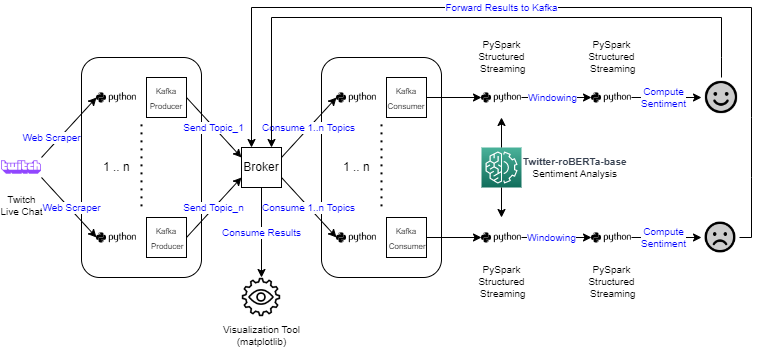

The diagram above was exported from draw.io. Its source (the exported page's mxGraphModel, read from the mxfile embedded in the PNG):
<mxGraphModel dx="2169" dy="530" grid="1" gridSize="10" guides="1" tooltips="1" connect="1" arrows="1" fold="1" page="1" pageScale="1" pageWidth="1100" pageHeight="850" math="0" shadow="0">
  <root>
    <mxCell id="0" />
    <mxCell id="1" parent="0" />
    <mxCell id="q7EfNXOZJD_HZRB9o_E7-1" value="Twitch&lt;br style=&quot;font-size: 10px;&quot;&gt;Live Chat" style="shape=image;html=1;verticalAlign=top;verticalLabelPosition=bottom;labelBackgroundColor=#ffffff;imageAspect=0;aspect=fixed;image=https://cdn2.iconfinder.com/data/icons/social-media-2285/512/1_Twitch_colored_svg-128.png;fontSize=10;" parent="1" vertex="1">
      <mxGeometry x="-1000" y="350" width="40" height="40" as="geometry" />
    </mxCell>
    <mxCell id="q7EfNXOZJD_HZRB9o_E7-12" value="Broker" style="whiteSpace=wrap;html=1;aspect=fixed;" parent="1" vertex="1">
      <mxGeometry x="-760" y="350" width="40" height="40" as="geometry" />
    </mxCell>
    <mxCell id="q7EfNXOZJD_HZRB9o_E7-13" value="&lt;div style=&quot;&quot;&gt;&lt;span style=&quot;background-color: initial;&quot;&gt;&amp;nbsp; &amp;nbsp; &amp;nbsp; 1 .. n&lt;/span&gt;&lt;/div&gt;" style="rounded=1;whiteSpace=wrap;html=1;align=left;" parent="1" vertex="1">
      <mxGeometry x="-920" y="260" width="120" height="220" as="geometry" />
    </mxCell>
    <mxCell id="q7EfNXOZJD_HZRB9o_E7-14" value="&lt;font style=&quot;font-size: 8px;&quot;&gt;Kafka Producer&lt;/font&gt;" style="whiteSpace=wrap;html=1;aspect=fixed;" parent="1" vertex="1">
      <mxGeometry x="-855" y="280" width="40" height="40" as="geometry" />
    </mxCell>
    <mxCell id="q7EfNXOZJD_HZRB9o_E7-15" value="" style="shape=image;html=1;verticalAlign=top;verticalLabelPosition=bottom;labelBackgroundColor=#ffffff;imageAspect=0;aspect=fixed;image=https://cdn4.iconfinder.com/data/icons/scripting-and-programming-languages/512/660277-Python_logo-128.png" parent="1" vertex="1">
      <mxGeometry x="-905" y="280" width="40" height="40" as="geometry" />
    </mxCell>
    <mxCell id="q7EfNXOZJD_HZRB9o_E7-16" value="&lt;font style=&quot;font-size: 8px;&quot;&gt;Kafka&lt;br&gt;&amp;nbsp;&lt;/font&gt;&lt;span style=&quot;font-size: 8px;&quot;&gt;Producer&lt;/span&gt;" style="whiteSpace=wrap;html=1;aspect=fixed;" parent="1" vertex="1">
      <mxGeometry x="-855" y="420" width="40" height="40" as="geometry" />
    </mxCell>
    <mxCell id="q7EfNXOZJD_HZRB9o_E7-17" value="" style="shape=image;html=1;verticalAlign=top;verticalLabelPosition=bottom;labelBackgroundColor=#ffffff;imageAspect=0;aspect=fixed;image=https://cdn4.iconfinder.com/data/icons/scripting-and-programming-languages/512/660277-Python_logo-128.png" parent="1" vertex="1">
      <mxGeometry x="-905" y="420" width="40" height="40" as="geometry" />
    </mxCell>
    <mxCell id="q7EfNXOZJD_HZRB9o_E7-18" value="" style="endArrow=none;dashed=1;html=1;dashPattern=1 3;strokeWidth=2;rounded=0;fontSize=8;exitX=0.5;exitY=0.304;exitDx=0;exitDy=0;exitPerimeter=0;" parent="1" source="q7EfNXOZJD_HZRB9o_E7-13" edge="1">
      <mxGeometry width="50" height="50" relative="1" as="geometry">
        <mxPoint x="-740" y="240" as="sourcePoint" />
        <mxPoint x="-860" y="410" as="targetPoint" />
        <Array as="points" />
      </mxGeometry>
    </mxCell>
    <mxCell id="q7EfNXOZJD_HZRB9o_E7-19" value="Web Scraper" style="endArrow=classic;html=1;rounded=0;exitX=1;exitY=0.75;exitDx=0;exitDy=0;entryX=0;entryY=0.5;entryDx=0;entryDy=0;fontSize=10;fontColor=#0000FF;" parent="1" source="q7EfNXOZJD_HZRB9o_E7-1" target="q7EfNXOZJD_HZRB9o_E7-17" edge="1">
      <mxGeometry x="0.0415" y="2" width="50" height="50" relative="1" as="geometry">
        <mxPoint x="-975" y="395.6400000000001" as="sourcePoint" />
        <mxPoint x="-845" y="344.36" as="targetPoint" />
        <mxPoint as="offset" />
      </mxGeometry>
    </mxCell>
    <mxCell id="q7EfNXOZJD_HZRB9o_E7-22" value="Send Topic_n" style="endArrow=classic;html=1;rounded=0;fontSize=10;exitX=1;exitY=0.5;exitDx=0;exitDy=0;entryX=0;entryY=0.75;entryDx=0;entryDy=0;fontColor=#0000FF;" parent="1" source="q7EfNXOZJD_HZRB9o_E7-16" target="q7EfNXOZJD_HZRB9o_E7-12" edge="1">
      <mxGeometry width="50" height="50" relative="1" as="geometry">
        <mxPoint x="-740" y="520" as="sourcePoint" />
        <mxPoint x="-690" y="470" as="targetPoint" />
      </mxGeometry>
    </mxCell>
    <mxCell id="q7EfNXOZJD_HZRB9o_E7-23" value="Send Topic_1" style="endArrow=classic;html=1;rounded=0;fontSize=10;exitX=1;exitY=0.5;exitDx=0;exitDy=0;entryX=0;entryY=0.25;entryDx=0;entryDy=0;fontColor=#0000FF;" parent="1" source="q7EfNXOZJD_HZRB9o_E7-14" target="q7EfNXOZJD_HZRB9o_E7-12" edge="1">
      <mxGeometry width="50" height="50" relative="1" as="geometry">
        <mxPoint x="-760" y="350" as="sourcePoint" />
        <mxPoint x="-710" y="300" as="targetPoint" />
      </mxGeometry>
    </mxCell>
    <mxCell id="q7EfNXOZJD_HZRB9o_E7-25" value="&lt;div style=&quot;&quot;&gt;&lt;span style=&quot;background-color: initial;&quot;&gt;&amp;nbsp; &amp;nbsp; &amp;nbsp; 1 .. n&lt;/span&gt;&lt;/div&gt;" style="rounded=1;whiteSpace=wrap;html=1;align=left;" parent="1" vertex="1">
      <mxGeometry x="-680" y="260" width="120" height="220" as="geometry" />
    </mxCell>
    <mxCell id="q7EfNXOZJD_HZRB9o_E7-26" value="&lt;font style=&quot;font-size: 8px;&quot;&gt;Kafka Consumer&lt;/font&gt;" style="whiteSpace=wrap;html=1;aspect=fixed;" parent="1" vertex="1">
      <mxGeometry x="-615" y="280" width="40" height="40" as="geometry" />
    </mxCell>
    <mxCell id="q7EfNXOZJD_HZRB9o_E7-27" value="" style="shape=image;html=1;verticalAlign=top;verticalLabelPosition=bottom;labelBackgroundColor=#ffffff;imageAspect=0;aspect=fixed;image=https://cdn4.iconfinder.com/data/icons/scripting-and-programming-languages/512/660277-Python_logo-128.png" parent="1" vertex="1">
      <mxGeometry x="-665" y="280" width="40" height="40" as="geometry" />
    </mxCell>
    <mxCell id="q7EfNXOZJD_HZRB9o_E7-28" value="&lt;font style=&quot;font-size: 8px;&quot;&gt;Kafka&lt;br&gt;&amp;nbsp;&lt;/font&gt;&lt;span style=&quot;font-size: 8px;&quot;&gt;Consumer&lt;/span&gt;" style="whiteSpace=wrap;html=1;aspect=fixed;" parent="1" vertex="1">
      <mxGeometry x="-615" y="420" width="40" height="40" as="geometry" />
    </mxCell>
    <mxCell id="q7EfNXOZJD_HZRB9o_E7-29" value="" style="shape=image;html=1;verticalAlign=top;verticalLabelPosition=bottom;labelBackgroundColor=#ffffff;imageAspect=0;aspect=fixed;image=https://cdn4.iconfinder.com/data/icons/scripting-and-programming-languages/512/660277-Python_logo-128.png" parent="1" vertex="1">
      <mxGeometry x="-665" y="420" width="40" height="40" as="geometry" />
    </mxCell>
    <mxCell id="q7EfNXOZJD_HZRB9o_E7-30" value="" style="endArrow=none;dashed=1;html=1;dashPattern=1 3;strokeWidth=2;rounded=0;fontSize=8;exitX=0.5;exitY=0.304;exitDx=0;exitDy=0;exitPerimeter=0;" parent="1" source="q7EfNXOZJD_HZRB9o_E7-25" edge="1">
      <mxGeometry width="50" height="50" relative="1" as="geometry">
        <mxPoint x="-500" y="240" as="sourcePoint" />
        <mxPoint x="-620" y="410" as="targetPoint" />
        <Array as="points" />
      </mxGeometry>
    </mxCell>
    <mxCell id="q7EfNXOZJD_HZRB9o_E7-31" value="Consume 1..n Topics" style="endArrow=classic;html=1;rounded=0;fontSize=10;exitX=1;exitY=0.25;exitDx=0;exitDy=0;entryX=0;entryY=0.5;entryDx=0;entryDy=0;fontColor=#0000FF;" parent="1" source="q7EfNXOZJD_HZRB9o_E7-12" target="q7EfNXOZJD_HZRB9o_E7-27" edge="1">
      <mxGeometry width="50" height="50" relative="1" as="geometry">
        <mxPoint x="-700" y="250" as="sourcePoint" />
        <mxPoint x="-605" y="310" as="targetPoint" />
      </mxGeometry>
    </mxCell>
    <mxCell id="q7EfNXOZJD_HZRB9o_E7-32" value="Consume 1..n Topics" style="endArrow=classic;html=1;rounded=0;fontSize=10;exitX=1;exitY=0.75;exitDx=0;exitDy=0;entryX=0;entryY=0.5;entryDx=0;entryDy=0;fontColor=#0000FF;" parent="1" source="q7EfNXOZJD_HZRB9o_E7-12" target="q7EfNXOZJD_HZRB9o_E7-29" edge="1">
      <mxGeometry width="50" height="50" relative="1" as="geometry">
        <mxPoint x="-670" y="370" as="sourcePoint" />
        <mxPoint x="-575" y="310" as="targetPoint" />
      </mxGeometry>
    </mxCell>
    <mxCell id="q7EfNXOZJD_HZRB9o_E7-33" value="PySpark&lt;br style=&quot;font-size: 10px;&quot;&gt;Structured&lt;br style=&quot;font-size: 10px;&quot;&gt;&amp;nbsp;Streaming" style="shape=image;html=1;verticalAlign=bottom;verticalLabelPosition=top;labelBackgroundColor=#ffffff;imageAspect=0;aspect=fixed;image=https://cdn4.iconfinder.com/data/icons/scripting-and-programming-languages/512/660277-Python_logo-128.png;fontSize=10;labelPosition=center;align=center;" parent="1" vertex="1">
      <mxGeometry x="-520" y="280" width="40" height="40" as="geometry" />
    </mxCell>
    <mxCell id="q7EfNXOZJD_HZRB9o_E7-34" value="PySpark&lt;br style=&quot;font-size: 10px;&quot;&gt;Structured&lt;br style=&quot;font-size: 10px;&quot;&gt;&amp;nbsp;Streaming" style="shape=image;html=1;verticalAlign=top;verticalLabelPosition=bottom;labelBackgroundColor=#ffffff;imageAspect=0;aspect=fixed;image=https://cdn4.iconfinder.com/data/icons/scripting-and-programming-languages/512/660277-Python_logo-128.png;fontSize=10;" parent="1" vertex="1">
      <mxGeometry x="-520" y="420" width="40" height="40" as="geometry" />
    </mxCell>
    <mxCell id="q7EfNXOZJD_HZRB9o_E7-36" value="&lt;div style=&quot;text-align: center; font-size: 10px;&quot;&gt;&lt;span style=&quot;background-color: rgb(255, 255, 255); color: rgb(55, 65, 81); font-weight: 600; font-size: 10px;&quot;&gt;&lt;font style=&quot;font-size: 10px;&quot;&gt;Twitter-roBERTa-base&lt;/font&gt;&lt;/span&gt;&lt;/div&gt;&lt;font style=&quot;font-size: 10px;&quot;&gt;&lt;div style=&quot;text-align: center; font-size: 10px;&quot;&gt;&lt;span style=&quot;color: rgb(0, 0, 0); font-size: 10px;&quot;&gt;Sentiment Analysis&lt;/span&gt;&lt;/div&gt;&lt;/font&gt;" style="sketch=0;points=[[0,0,0],[0.25,0,0],[0.5,0,0],[0.75,0,0],[1,0,0],[0,1,0],[0.25,1,0],[0.5,1,0],[0.75,1,0],[1,1,0],[0,0.25,0],[0,0.5,0],[0,0.75,0],[1,0.25,0],[1,0.5,0],[1,0.75,0]];outlineConnect=0;fontColor=#232F3E;gradientColor=#4AB29A;gradientDirection=north;fillColor=#116D5B;strokeColor=#ffffff;dashed=0;verticalLabelPosition=middle;verticalAlign=middle;align=left;html=1;fontSize=10;fontStyle=0;aspect=fixed;shape=mxgraph.aws4.resourceIcon;resIcon=mxgraph.aws4.machine_learning;labelPosition=right;" parent="1" vertex="1">
      <mxGeometry x="-520" y="350" width="40" height="40" as="geometry" />
    </mxCell>
    <mxCell id="q7EfNXOZJD_HZRB9o_E7-37" value="" style="endArrow=classic;html=1;rounded=0;fontSize=8;exitX=1;exitY=0.5;exitDx=0;exitDy=0;entryX=0;entryY=0.5;entryDx=0;entryDy=0;" parent="1" source="q7EfNXOZJD_HZRB9o_E7-26" target="q7EfNXOZJD_HZRB9o_E7-33" edge="1">
      <mxGeometry width="50" height="50" relative="1" as="geometry">
        <mxPoint x="-520" y="310" as="sourcePoint" />
        <mxPoint x="-470" y="260" as="targetPoint" />
      </mxGeometry>
    </mxCell>
    <mxCell id="q7EfNXOZJD_HZRB9o_E7-38" value="" style="endArrow=classic;html=1;rounded=0;fontSize=8;exitX=0.5;exitY=1;exitDx=0;exitDy=0;exitPerimeter=0;entryX=0.5;entryY=0;entryDx=0;entryDy=0;" parent="1" source="q7EfNXOZJD_HZRB9o_E7-36" target="q7EfNXOZJD_HZRB9o_E7-34" edge="1">
      <mxGeometry width="50" height="50" relative="1" as="geometry">
        <mxPoint x="-650" y="220" as="sourcePoint" />
        <mxPoint x="-500" y="320" as="targetPoint" />
      </mxGeometry>
    </mxCell>
    <mxCell id="q7EfNXOZJD_HZRB9o_E7-39" value="" style="endArrow=classic;html=1;rounded=0;fontSize=8;exitX=0.5;exitY=0;exitDx=0;exitDy=0;exitPerimeter=0;entryX=0.5;entryY=1;entryDx=0;entryDy=0;" parent="1" source="q7EfNXOZJD_HZRB9o_E7-36" target="q7EfNXOZJD_HZRB9o_E7-33" edge="1">
      <mxGeometry width="50" height="50" relative="1" as="geometry">
        <mxPoint x="-370" y="340" as="sourcePoint" />
        <mxPoint x="-320" y="290" as="targetPoint" />
      </mxGeometry>
    </mxCell>
    <mxCell id="q7EfNXOZJD_HZRB9o_E7-40" value="" style="endArrow=classic;html=1;rounded=0;fontSize=8;exitX=1;exitY=0.5;exitDx=0;exitDy=0;entryX=0;entryY=0.5;entryDx=0;entryDy=0;" parent="1" source="q7EfNXOZJD_HZRB9o_E7-28" target="q7EfNXOZJD_HZRB9o_E7-34" edge="1">
      <mxGeometry width="50" height="50" relative="1" as="geometry">
        <mxPoint x="-565" y="310" as="sourcePoint" />
        <mxPoint x="-470" y="310" as="targetPoint" />
      </mxGeometry>
    </mxCell>
    <mxCell id="q7EfNXOZJD_HZRB9o_E7-41" value="" style="endArrow=classic;html=1;rounded=0;fontSize=8;exitX=1;exitY=0.5;exitDx=0;exitDy=0;entryX=0;entryY=0.5;entryDx=0;entryDy=0;" parent="1" source="q7EfNXOZJD_HZRB9o_E7-33" edge="1" target="yW2-v7-zvcH3mwKVIhJt-2">
      <mxGeometry width="50" height="50" relative="1" as="geometry">
        <mxPoint x="-410" y="290" as="sourcePoint" />
        <mxPoint x="-440" y="300" as="targetPoint" />
        <Array as="points">
          <mxPoint x="-440" y="300" />
        </Array>
      </mxGeometry>
    </mxCell>
    <mxCell id="yW2-v7-zvcH3mwKVIhJt-6" value="Windowing" style="edgeLabel;html=1;align=center;verticalAlign=middle;resizable=0;points=[];fontSize=10;fontColor=#0000FF;" vertex="1" connectable="0" parent="q7EfNXOZJD_HZRB9o_E7-41">
      <mxGeometry x="0.232" relative="1" as="geometry">
        <mxPoint x="-13" as="offset" />
      </mxGeometry>
    </mxCell>
    <mxCell id="q7EfNXOZJD_HZRB9o_E7-42" value="&lt;font color=&quot;#0000ff&quot; style=&quot;font-size: 10px;&quot;&gt;Windowing&lt;/font&gt;" style="endArrow=classic;html=1;rounded=0;fontSize=10;exitX=1;exitY=0.5;exitDx=0;exitDy=0;entryX=0;entryY=0.5;entryDx=0;entryDy=0;" parent="1" source="q7EfNXOZJD_HZRB9o_E7-34" edge="1" target="yW2-v7-zvcH3mwKVIhJt-3">
      <mxGeometry x="-0.1429" width="50" height="50" relative="1" as="geometry">
        <mxPoint x="-410" y="439.71000000000004" as="sourcePoint" />
        <mxPoint x="-440" y="440" as="targetPoint" />
        <Array as="points">
          <mxPoint x="-450" y="440" />
        </Array>
        <mxPoint as="offset" />
      </mxGeometry>
    </mxCell>
    <mxCell id="q7EfNXOZJD_HZRB9o_E7-43" value="" style="shape=image;html=1;verticalAlign=top;verticalLabelPosition=bottom;labelBackgroundColor=#ffffff;imageAspect=0;aspect=fixed;image=https://cdn0.iconfinder.com/data/icons/phosphor-duotone-vol-3/256/smiley-duotone-128.png;fontSize=8;" parent="1" vertex="1">
      <mxGeometry x="-300" y="280" width="40" height="40" as="geometry" />
    </mxCell>
    <mxCell id="q7EfNXOZJD_HZRB9o_E7-44" value="" style="shape=image;html=1;verticalAlign=top;verticalLabelPosition=bottom;labelBackgroundColor=#ffffff;imageAspect=0;aspect=fixed;image=https://cdn0.iconfinder.com/data/icons/phosphor-duotone-vol-3/256/smiley-sad-duotone-128.png;fontSize=8;" parent="1" vertex="1">
      <mxGeometry x="-300" y="421" width="38" height="38" as="geometry" />
    </mxCell>
    <mxCell id="yW2-v7-zvcH3mwKVIhJt-1" value="&lt;font style=&quot;font-size: 10px;&quot;&gt;Web Scraper&lt;/font&gt;" style="endArrow=classic;html=1;rounded=0;exitX=1;exitY=0.25;exitDx=0;exitDy=0;entryX=0;entryY=0.5;entryDx=0;entryDy=0;fontColor=#0000FF;fontSize=10;" edge="1" parent="1" source="q7EfNXOZJD_HZRB9o_E7-1" target="q7EfNXOZJD_HZRB9o_E7-15">
      <mxGeometry x="-0.4717" y="6" width="50" height="50" relative="1" as="geometry">
        <mxPoint x="-1000" y="330" as="sourcePoint" />
        <mxPoint x="-950" y="280" as="targetPoint" />
        <mxPoint as="offset" />
      </mxGeometry>
    </mxCell>
    <mxCell id="yW2-v7-zvcH3mwKVIhJt-2" value="PySpark&lt;br style=&quot;font-size: 10px;&quot;&gt;Structured&lt;br style=&quot;font-size: 10px;&quot;&gt;&amp;nbsp;Streaming" style="shape=image;html=1;verticalAlign=bottom;verticalLabelPosition=top;labelBackgroundColor=#ffffff;imageAspect=0;aspect=fixed;image=https://cdn4.iconfinder.com/data/icons/scripting-and-programming-languages/512/660277-Python_logo-128.png;fontSize=10;labelPosition=center;align=center;" vertex="1" parent="1">
      <mxGeometry x="-410" y="280" width="40" height="40" as="geometry" />
    </mxCell>
    <mxCell id="yW2-v7-zvcH3mwKVIhJt-3" value="PySpark&lt;br style=&quot;font-size: 10px;&quot;&gt;Structured&lt;br style=&quot;font-size: 10px;&quot;&gt;&amp;nbsp;Streaming" style="shape=image;html=1;verticalAlign=top;verticalLabelPosition=bottom;labelBackgroundColor=#ffffff;imageAspect=0;aspect=fixed;image=https://cdn4.iconfinder.com/data/icons/scripting-and-programming-languages/512/660277-Python_logo-128.png;fontSize=10;" vertex="1" parent="1">
      <mxGeometry x="-410" y="420" width="40" height="40" as="geometry" />
    </mxCell>
    <mxCell id="yW2-v7-zvcH3mwKVIhJt-7" value="" style="endArrow=classic;html=1;rounded=0;fontSize=8;exitX=1;exitY=0.5;exitDx=0;exitDy=0;" edge="1" parent="1" source="yW2-v7-zvcH3mwKVIhJt-2" target="q7EfNXOZJD_HZRB9o_E7-43">
      <mxGeometry width="50" height="50" relative="1" as="geometry">
        <mxPoint x="-330" y="370" as="sourcePoint" />
        <mxPoint x="-320" y="300" as="targetPoint" />
      </mxGeometry>
    </mxCell>
    <mxCell id="yW2-v7-zvcH3mwKVIhJt-8" value="Compute&lt;br style=&quot;font-size: 10px;&quot;&gt;Sentiment" style="edgeLabel;html=1;align=center;verticalAlign=middle;resizable=0;points=[];fontSize=10;fontColor=#0000FF;" vertex="1" connectable="0" parent="yW2-v7-zvcH3mwKVIhJt-7">
      <mxGeometry x="0.1968" y="1" relative="1" as="geometry">
        <mxPoint x="-10" y="1" as="offset" />
      </mxGeometry>
    </mxCell>
    <mxCell id="yW2-v7-zvcH3mwKVIhJt-9" value="" style="endArrow=classic;html=1;rounded=0;fontSize=8;exitX=1;exitY=0.5;exitDx=0;exitDy=0;" edge="1" parent="1" source="yW2-v7-zvcH3mwKVIhJt-3">
      <mxGeometry width="50" height="50" relative="1" as="geometry">
        <mxPoint x="-350" y="439.8" as="sourcePoint" />
        <mxPoint x="-300" y="440" as="targetPoint" />
      </mxGeometry>
    </mxCell>
    <mxCell id="yW2-v7-zvcH3mwKVIhJt-10" value="Compute&lt;br style=&quot;font-size: 10px;&quot;&gt;Sentiment" style="edgeLabel;html=1;align=center;verticalAlign=middle;resizable=0;points=[];fontSize=10;fontColor=#0000FF;" vertex="1" connectable="0" parent="yW2-v7-zvcH3mwKVIhJt-9">
      <mxGeometry x="0.1968" y="1" relative="1" as="geometry">
        <mxPoint x="-10" y="1" as="offset" />
      </mxGeometry>
    </mxCell>
    <mxCell id="yW2-v7-zvcH3mwKVIhJt-11" value="" style="endArrow=classic;html=1;rounded=0;fontSize=8;exitX=1;exitY=0.5;exitDx=0;exitDy=0;entryX=0.25;entryY=0;entryDx=0;entryDy=0;" edge="1" parent="1" source="q7EfNXOZJD_HZRB9o_E7-44" target="q7EfNXOZJD_HZRB9o_E7-12">
      <mxGeometry width="50" height="50" relative="1" as="geometry">
        <mxPoint x="-250" y="440" as="sourcePoint" />
        <mxPoint x="-750" y="230" as="targetPoint" />
        <Array as="points">
          <mxPoint x="-250" y="440" />
          <mxPoint x="-250" y="380" />
          <mxPoint x="-250" y="320" />
          <mxPoint x="-250" y="210" />
          <mxPoint x="-500" y="210" />
          <mxPoint x="-750" y="210" />
        </Array>
      </mxGeometry>
    </mxCell>
    <mxCell id="yW2-v7-zvcH3mwKVIhJt-12" value="" style="endArrow=classic;html=1;rounded=0;fontSize=8;exitX=0.5;exitY=0;exitDx=0;exitDy=0;entryX=0.75;entryY=0;entryDx=0;entryDy=0;" edge="1" parent="1" source="q7EfNXOZJD_HZRB9o_E7-43" target="q7EfNXOZJD_HZRB9o_E7-12">
      <mxGeometry width="50" height="50" relative="1" as="geometry">
        <mxPoint x="-262" y="350" as="sourcePoint" />
        <mxPoint x="-740" y="250" as="targetPoint" />
        <Array as="points">
          <mxPoint x="-280" y="260" />
          <mxPoint x="-280" y="220" />
          <mxPoint x="-730" y="220" />
        </Array>
      </mxGeometry>
    </mxCell>
    <mxCell id="yW2-v7-zvcH3mwKVIhJt-13" value="Forward Results to Kafka" style="edgeLabel;html=1;align=center;verticalAlign=middle;resizable=0;points=[];fontSize=10;fontColor=#0000FF;labelPosition=center;verticalLabelPosition=middle;" vertex="1" connectable="0" parent="yW2-v7-zvcH3mwKVIhJt-12">
      <mxGeometry x="-0.0084" relative="1" as="geometry">
        <mxPoint x="37" y="-10" as="offset" />
      </mxGeometry>
    </mxCell>
    <mxCell id="yW2-v7-zvcH3mwKVIhJt-15" value="&lt;font color=&quot;#000000&quot; style=&quot;font-size: 10px;&quot;&gt;Visualization Tool&lt;br style=&quot;font-size: 10px;&quot;&gt;(matplotlib)&lt;br style=&quot;font-size: 10px;&quot;&gt;&lt;/font&gt;" style="shape=image;html=1;verticalAlign=top;verticalLabelPosition=bottom;labelBackgroundColor=#ffffff;imageAspect=0;aspect=fixed;image=https://cdn2.iconfinder.com/data/icons/essential-web-3/50/visual-gear-eye-system-process-128.png;fontSize=10;fontColor=#0000FF;" vertex="1" parent="1">
      <mxGeometry x="-760" y="480" width="40" height="40" as="geometry" />
    </mxCell>
    <mxCell id="yW2-v7-zvcH3mwKVIhJt-16" value="Consume Results" style="endArrow=classic;html=1;rounded=0;fontSize=10;fontColor=#0000FF;exitX=0.5;exitY=1;exitDx=0;exitDy=0;" edge="1" parent="1" source="q7EfNXOZJD_HZRB9o_E7-12" target="yW2-v7-zvcH3mwKVIhJt-15">
      <mxGeometry width="50" height="50" relative="1" as="geometry">
        <mxPoint x="-640" y="530" as="sourcePoint" />
        <mxPoint x="-590" y="480" as="targetPoint" />
      </mxGeometry>
    </mxCell>
  </root>
</mxGraphModel>